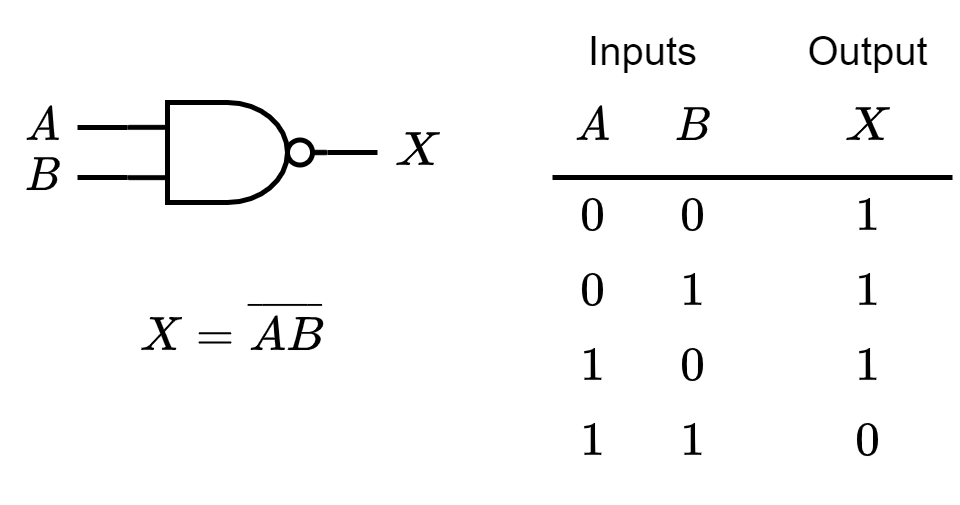

The diagram above was exported from draw.io. Its source (the exported page's mxGraphModel, read from the mxfile embedded in the PNG):
<mxGraphModel dx="314" dy="228" grid="1" gridSize="5" guides="1" tooltips="1" connect="1" arrows="1" fold="1" page="1" pageScale="1" pageWidth="827" pageHeight="1169" math="1" shadow="0">
  <root>
    <mxCell id="0" />
    <mxCell id="1" parent="0" />
    <mxCell id="zYpCQKFrV_kiHlgNc0L4-2" value="" style="verticalLabelPosition=bottom;shadow=0;dashed=0;align=center;html=1;verticalAlign=top;shape=mxgraph.electrical.logic_gates.logic_gate;operation=and;strokeWidth=1;" parent="1" vertex="1">
      <mxGeometry x="170" y="140" width="40" height="20" as="geometry" />
    </mxCell>
    <mxCell id="zYpCQKFrV_kiHlgNc0L4-3" value="" style="endArrow=none;html=1;rounded=0;entryX=0;entryY=0.25;entryDx=0;entryDy=0;entryPerimeter=0;" parent="1" target="zYpCQKFrV_kiHlgNc0L4-2" edge="1">
      <mxGeometry width="50" height="50" relative="1" as="geometry">
        <mxPoint x="160" y="145" as="sourcePoint" />
        <mxPoint x="160" y="140" as="targetPoint" />
      </mxGeometry>
    </mxCell>
    <mxCell id="zYpCQKFrV_kiHlgNc0L4-4" value="" style="endArrow=none;html=1;rounded=0;entryX=0;entryY=0.75;entryDx=0;entryDy=0;entryPerimeter=0;" parent="1" target="zYpCQKFrV_kiHlgNc0L4-2" edge="1">
      <mxGeometry width="50" height="50" relative="1" as="geometry">
        <mxPoint x="160" y="155" as="sourcePoint" />
        <mxPoint x="180" y="155" as="targetPoint" />
      </mxGeometry>
    </mxCell>
    <mxCell id="zYpCQKFrV_kiHlgNc0L4-5" value="" style="endArrow=none;html=1;rounded=0;exitX=1;exitY=0.5;exitDx=0;exitDy=0;exitPerimeter=0;" parent="1" source="zYpCQKFrV_kiHlgNc0L4-2" edge="1">
      <mxGeometry width="50" height="50" relative="1" as="geometry">
        <mxPoint x="235" y="195" as="sourcePoint" />
        <mxPoint x="220" y="150" as="targetPoint" />
      </mxGeometry>
    </mxCell>
    <mxCell id="zYpCQKFrV_kiHlgNc0L4-6" value="$$A$$" style="text;html=1;align=center;verticalAlign=middle;resizable=1;points=[];autosize=1;strokeColor=none;fillColor=none;fontSize=8;movable=1;rotatable=1;deletable=1;editable=1;connectable=1;" parent="1" vertex="1">
      <mxGeometry x="145" y="140" width="15" height="10" as="geometry" />
    </mxCell>
    <mxCell id="zYpCQKFrV_kiHlgNc0L4-7" value="$$B$$" style="text;html=1;align=center;verticalAlign=middle;resizable=1;points=[];autosize=1;strokeColor=none;fillColor=none;fontSize=8;movable=1;rotatable=1;deletable=1;editable=1;connectable=1;" parent="1" vertex="1">
      <mxGeometry x="145" y="150" width="15" height="10" as="geometry" />
    </mxCell>
    <mxCell id="zYpCQKFrV_kiHlgNc0L4-8" value="$$X$$" style="text;html=1;align=center;verticalAlign=middle;resizable=1;points=[];autosize=1;strokeColor=none;fillColor=none;fontSize=8;movable=1;rotatable=1;deletable=1;editable=1;connectable=1;" parent="1" vertex="1">
      <mxGeometry x="220" y="145" width="15" height="10" as="geometry" />
    </mxCell>
    <mxCell id="zYpCQKFrV_kiHlgNc0L4-9" value="Inputs" style="text;html=1;align=center;verticalAlign=middle;resizable=0;points=[];autosize=1;strokeColor=none;fillColor=none;fontSize=8;" parent="1" vertex="1">
      <mxGeometry x="255" y="120" width="35" height="20" as="geometry" />
    </mxCell>
    <mxCell id="zYpCQKFrV_kiHlgNc0L4-10" value="Output" style="text;html=1;align=center;verticalAlign=middle;resizable=0;points=[];autosize=1;strokeColor=none;fillColor=none;fontSize=8;" parent="1" vertex="1">
      <mxGeometry x="300" y="120" width="35" height="20" as="geometry" />
    </mxCell>
    <mxCell id="zYpCQKFrV_kiHlgNc0L4-11" value="$$A$$" style="text;html=1;align=center;verticalAlign=middle;resizable=1;points=[];autosize=1;strokeColor=none;fillColor=none;fontSize=8;movable=1;rotatable=1;deletable=1;editable=1;connectable=1;" parent="1" vertex="1">
      <mxGeometry x="255" y="140" width="15" height="10" as="geometry" />
    </mxCell>
    <mxCell id="zYpCQKFrV_kiHlgNc0L4-12" value="$$B$$" style="text;html=1;align=center;verticalAlign=middle;resizable=1;points=[];autosize=1;strokeColor=none;fillColor=none;fontSize=8;movable=1;rotatable=1;deletable=1;editable=1;connectable=1;" parent="1" vertex="1">
      <mxGeometry x="275" y="140" width="15" height="10" as="geometry" />
    </mxCell>
    <mxCell id="zYpCQKFrV_kiHlgNc0L4-13" value="$$X$$" style="text;html=1;align=center;verticalAlign=middle;resizable=1;points=[];autosize=1;strokeColor=none;fillColor=none;fontSize=8;movable=1;rotatable=1;deletable=1;editable=1;connectable=1;" parent="1" vertex="1">
      <mxGeometry x="310" y="140" width="15" height="10" as="geometry" />
    </mxCell>
    <mxCell id="zYpCQKFrV_kiHlgNc0L4-14" value="" style="endArrow=none;html=1;rounded=0;fontSize=8;" parent="1" edge="1">
      <mxGeometry width="50" height="50" relative="1" as="geometry">
        <mxPoint x="255" y="155" as="sourcePoint" />
        <mxPoint x="335" y="155" as="targetPoint" />
      </mxGeometry>
    </mxCell>
    <mxCell id="zYpCQKFrV_kiHlgNc0L4-15" value="$$0$$" style="text;html=1;align=center;verticalAlign=middle;resizable=1;points=[];autosize=1;strokeColor=none;fillColor=none;fontSize=8;movable=1;rotatable=1;deletable=1;editable=1;connectable=1;" parent="1" vertex="1">
      <mxGeometry x="255" y="155" width="15" height="15" as="geometry" />
    </mxCell>
    <mxCell id="zYpCQKFrV_kiHlgNc0L4-16" value="$$1$$" style="text;html=1;align=center;verticalAlign=middle;resizable=1;points=[];autosize=1;strokeColor=none;fillColor=none;fontSize=8;movable=1;rotatable=1;deletable=1;editable=1;connectable=1;" parent="1" vertex="1">
      <mxGeometry x="275" y="170" width="15" height="15" as="geometry" />
    </mxCell>
    <mxCell id="zYpCQKFrV_kiHlgNc0L4-17" value="$$0$$" style="text;html=1;align=center;verticalAlign=middle;resizable=1;points=[];autosize=1;strokeColor=none;fillColor=none;fontSize=8;movable=1;rotatable=1;deletable=1;editable=1;connectable=1;" parent="1" vertex="1">
      <mxGeometry x="275" y="155" width="15" height="15" as="geometry" />
    </mxCell>
    <mxCell id="zYpCQKFrV_kiHlgNc0L4-18" value="$$0$$" style="text;html=1;align=center;verticalAlign=middle;resizable=1;points=[];autosize=1;strokeColor=none;fillColor=none;fontSize=8;movable=1;rotatable=1;deletable=1;editable=1;connectable=1;" parent="1" vertex="1">
      <mxGeometry x="255" y="170" width="15" height="15" as="geometry" />
    </mxCell>
    <mxCell id="zYpCQKFrV_kiHlgNc0L4-19" value="$$0$$" style="text;html=1;align=center;verticalAlign=middle;resizable=1;points=[];autosize=1;strokeColor=none;fillColor=none;fontSize=8;movable=1;rotatable=1;deletable=1;editable=1;connectable=1;" parent="1" vertex="1">
      <mxGeometry x="275" y="185" width="15" height="15" as="geometry" />
    </mxCell>
    <mxCell id="zYpCQKFrV_kiHlgNc0L4-20" value="$$1$$" style="text;html=1;align=center;verticalAlign=middle;resizable=1;points=[];autosize=1;strokeColor=none;fillColor=none;fontSize=8;movable=1;rotatable=1;deletable=1;editable=1;connectable=1;" parent="1" vertex="1">
      <mxGeometry x="255" y="185" width="15" height="15" as="geometry" />
    </mxCell>
    <mxCell id="zYpCQKFrV_kiHlgNc0L4-21" value="$$1$$" style="text;html=1;align=center;verticalAlign=middle;resizable=1;points=[];autosize=1;strokeColor=none;fillColor=none;fontSize=8;movable=1;rotatable=1;deletable=1;editable=1;connectable=1;" parent="1" vertex="1">
      <mxGeometry x="255" y="200" width="15" height="15" as="geometry" />
    </mxCell>
    <mxCell id="zYpCQKFrV_kiHlgNc0L4-22" value="$$1$$" style="text;html=1;align=center;verticalAlign=middle;resizable=1;points=[];autosize=1;strokeColor=none;fillColor=none;fontSize=8;movable=1;rotatable=1;deletable=1;editable=1;connectable=1;" parent="1" vertex="1">
      <mxGeometry x="275" y="200" width="15" height="15" as="geometry" />
    </mxCell>
    <mxCell id="zYpCQKFrV_kiHlgNc0L4-23" value="$$0$$" style="text;html=1;align=center;verticalAlign=middle;resizable=1;points=[];autosize=1;strokeColor=none;fillColor=none;fontSize=8;movable=1;rotatable=1;deletable=1;editable=1;connectable=1;" parent="1" vertex="1">
      <mxGeometry x="310" y="200" width="15" height="15" as="geometry" />
    </mxCell>
    <mxCell id="zYpCQKFrV_kiHlgNc0L4-26" value="$$1$$" style="text;html=1;align=center;verticalAlign=middle;resizable=1;points=[];autosize=1;strokeColor=none;fillColor=none;fontSize=8;movable=1;rotatable=1;deletable=1;editable=1;connectable=1;" parent="1" vertex="1">
      <mxGeometry x="310" y="155" width="15" height="15" as="geometry" />
    </mxCell>
    <mxCell id="zYpCQKFrV_kiHlgNc0L4-27" value="$$X=\overline{AB}$$" style="text;html=1;align=center;verticalAlign=middle;resizable=0;points=[];autosize=1;strokeColor=none;fillColor=none;fontSize=8;" parent="1" vertex="1">
      <mxGeometry x="148" y="175" width="85" height="20" as="geometry" />
    </mxCell>
    <mxCell id="hmC41E4V4Gy9RebD4vTU-1" value="" style="ellipse;whiteSpace=wrap;html=1;aspect=fixed;" vertex="1" parent="1">
      <mxGeometry x="202" y="147.5" width="5" height="5" as="geometry" />
    </mxCell>
    <mxCell id="hmC41E4V4Gy9RebD4vTU-2" value="$$1$$" style="text;html=1;align=center;verticalAlign=middle;resizable=1;points=[];autosize=1;strokeColor=none;fillColor=none;fontSize=8;movable=1;rotatable=1;deletable=1;editable=1;connectable=1;" vertex="1" parent="1">
      <mxGeometry x="310" y="170" width="15" height="15" as="geometry" />
    </mxCell>
    <mxCell id="hmC41E4V4Gy9RebD4vTU-3" value="$$1$$" style="text;html=1;align=center;verticalAlign=middle;resizable=1;points=[];autosize=1;strokeColor=none;fillColor=none;fontSize=8;movable=1;rotatable=1;deletable=1;editable=1;connectable=1;" vertex="1" parent="1">
      <mxGeometry x="310" y="185" width="15" height="15" as="geometry" />
    </mxCell>
  </root>
</mxGraphModel>